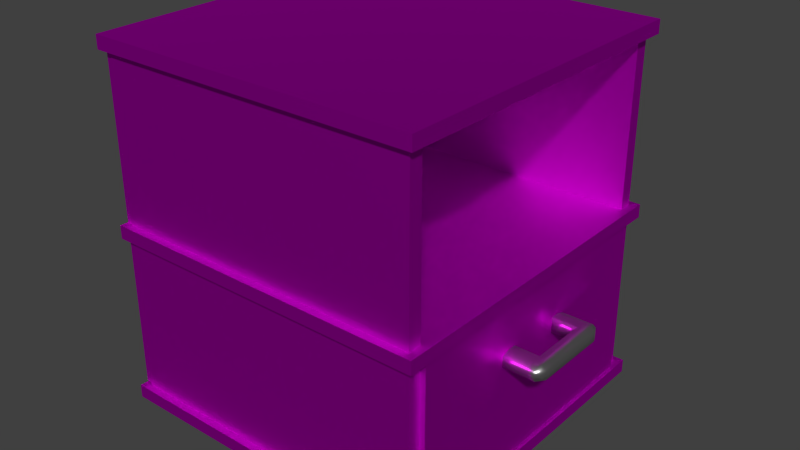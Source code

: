# Source: mg-nachtschrank.blend  (saved by Blender 2.76.0; exported with 4.5.12 LTS)
import bpy
from mathutils import Matrix  # noqa: F401  (used for matrix-valued properties, if any)

bpy.ops.wm.read_factory_settings(use_empty=True)
scene = bpy.context.scene
scene.name = 'Scene'

# ---- collections
col_collection_1 = bpy.data.collections.new('Collection 1'); scene.collection.children.link(col_collection_1)

# ---- images (referenced by path relative to the original .blend; pixels are not part of the script)
import os
ASSET_DIR = os.environ.get("B2B_ASSET_DIR", "")  # directory of the original .blend (textures are referenced by path, not embedded)
HERE = os.path.dirname(os.path.abspath(__file__))  # packed textures are extracted next to this script under _unpacked/

def load_image(name, relpath, width, height, colorspace="sRGB"):
    """Load a texture the original file referenced (path relative to the .blend, or extracted next to this script)."""
    p = next((c for c in (os.path.join(HERE, relpath), os.path.join(ASSET_DIR, relpath)) if relpath and os.path.exists(c)), "")
    if p:
        img = bpy.data.images.load(p, check_existing=True)
        img.name = name
    else:  # same state as the original file: an image datablock whose file is absent (Cycles renders it pink)
        img = bpy.data.images.new(name, width, height)
        img.source = "FILE"
        img.filepath = "//" + (relpath or name)
    img.colorspace_settings.name = colorspace
    return img
img_woodfine0020_l_jpg = load_image('WoodFine0020_L.jpg', 'WoodFine0020_L.jpg', 1024, 1024, 'sRGB')

# ---- materials (node trees are filled in below, after node groups)
mat_material_002 = bpy.data.materials.new('Material.002')
mat_material_002.alpha_threshold = 0.0
mat_material_002.roughness = 0.5
mat_material_001 = bpy.data.materials.new('Material.001')
mat_material_001.alpha_threshold = 0.0
mat_material_001.roughness = 0.5

# ---- material node trees
mat_material_002.use_nodes = True; mat_material_002.node_tree.nodes.clear()
_N = mat_material_002.node_tree.nodes; _L = mat_material_002.node_tree.links
n0 = _N.new('ShaderNodeOutputMaterial'); n0.name = 'Material Output'; n0.location = (300, 300)
n1 = _N.new('ShaderNodeBsdfAnisotropic'); n1.name = 'Glossy BSDF'; n1.location = (10, 300)
n1.distribution = 'GGX'
n1.inputs[1].default_value = 0.3162
_L.new(n1.outputs[0], n0.inputs[0])
n0.is_active_output = True
mat_material_001.use_nodes = True; mat_material_001.node_tree.nodes.clear()
_N = mat_material_001.node_tree.nodes; _L = mat_material_001.node_tree.links
n0 = _N.new('ShaderNodeOutputMaterial'); n0.name = 'Material Output'; n0.location = (300, 300)
n1 = _N.new('ShaderNodeBsdfAnisotropic'); n1.name = 'Glossy BSDF'; n1.location = (117, 282)
n1.distribution = 'GGX'
n1.inputs[1].default_value = 0.5477
n2 = _N.new('ShaderNodeTexImage'); n2.name = 'Image Texture'; n2.location = (-73, 282)
n2.width = 140
n2.image = img_woodfine0020_l_jpg
_L.new(n1.outputs[0], n0.inputs[0])
_L.new(n2.outputs[0], n1.inputs[0])
n0.is_active_output = True

# ---- world
world_world = bpy.data.worlds.new('World'); scene.world = world_world
world_world.color = (0.05088, 0.05088, 0.05088)
world_world.use_sun_shadow = False
world_world.sun_shadow_jitter_overblur = 0.0
world_world.cycles.sampling_method = 'MANUAL'
world_world.cycles.sample_map_resolution = 256

# ---- meshes
me_cube_001 = bpy.data.meshes.new('Cube.001')
me_cube_001.from_pydata([(-1.0, -1.0, -0.6657), (-1.0, -1.0, 0.6657), (-1.0, 1.0, -0.6835), (-1.0, 1.0, 0.6835), (0.9016, -0.9184, -0.583), (0.9016, -0.9184, 0.583), (0.8938, 0.9358, -0.6584), (0.8938, 0.9358, 0.6584), (-1.0, -0.627, 1.0), (-1.0, -0.627, -1.0), (1.0, -0.627, 0.6566), (1.0, -0.627, -0.6566), (-1.0, 0.6351, 1.0), (1.0, 0.6351, -0.6566), (-1.0, 0.6351, -1.0), (1.0, 0.6351, 0.6566), (0.361, 1.0, 0.6835), (0.361, 1.0, -0.6835), (0.361, -1.0, 0.6657), (0.361, -1.0, -0.6657), (0.361, -0.627, 1.0), (0.361, -0.627, -1.0), (0.361, 0.6351, 1.0), (0.361, 0.6351, -1.0), (-1.0, -1.0, 0.0), (-1.0, 0.8175, 1.0), (-1.0, 1.0, 0.0), (-1.0, -0.8135, -1.0), (0.6805, 1.0, 0.6835), (0.8938, 0.9358, 0.0), (-0.3195, 1.0, -0.6835), (1.0, -0.8135, 0.6566), (0.9016, -0.9184, 0.0), (1.0, 0.8175, -0.6566), (-0.3195, -1.0, 0.6657), (0.6805, -1.0, -0.6657), (-1.0, -0.8135, 1.0), (-1.0, 0.004065, -1.0), (1.0, 0.004065, 0.6566), (1.0, -0.8135, -0.6566), (-0.3195, -0.627, 1.0), (0.6805, -0.627, -1.0), (1.0, -0.627, 0.0), (-1.0, -0.627, 0.0), (-1.0, 0.004065, 1.0), (1.0, 0.004065, -0.6566), (-1.0, 0.8175, -1.0), (1.0, 0.8175, 0.6566), (1.0, 0.6351, 0.0), (-0.3195, 0.6351, 1.0), (0.6805, 0.6351, -1.0), (-1.0, 0.6351, 0.0), (-0.3195, 1.0, 0.6835), (0.6805, 1.0, -0.6835), (0.6805, -1.0, 0.6657), (-0.3195, -1.0, -0.6657), (0.6805, -0.627, 1.0), (-0.3195, -0.627, -1.0), (0.6805, 0.6351, 1.0), (-0.3195, 0.6351, -1.0), (0.361, 0.004065, -1.0), (0.361, 0.004065, 1.0), (0.361, -0.8135, -1.0), (0.361, -0.8135, 1.0), (0.361, 0.8175, 1.0), (0.361, 0.8175, -1.0), (0.361, -1.0, 0.0), (0.361, 1.0, 0.0), (0.361, -0.627, 0.0), (0.361, 0.6351, 0.0), (-0.3195, 0.6351, 0.0), (0.361, 0.004065, 0.0), (-0.3195, -0.627, 0.0), (-0.3195, 1.0, 0.0), (0.6805, -1.0, 0.0), (-0.3195, 0.8175, -1.0), (0.6805, 0.8175, 1.0), (0.6805, -0.8135, 1.0), (-0.3195, -0.8135, -1.0), (0.6805, 0.004065, 1.0), (-1.0, 0.004065, 0.0), (0.6805, 0.004065, -1.0), (1.0, 0.8175, 0.0), (-1.0, -0.8135, 0.0), (1.0, 0.004065, 0.0), (0.6805, -0.8135, -1.0), (-0.3195, -0.8135, 1.0), (-0.3195, 0.8175, 1.0), (0.6805, 0.8175, -1.0), (-0.3195, -1.0, 0.0), (1.0, -0.8135, 0.0), (0.6805, 1.0, 0.0), (-1.0, 0.8175, 0.0)], [], [(92, 26, 2, 46), (91, 29, 6, 53), (90, 32, 4, 39), (89, 24, 0, 55), (88, 53, 6, 33), (87, 52, 3, 25), (86, 40, 8, 36), (85, 41, 11, 39), (84, 42, 11, 45), (83, 43, 9, 27), (82, 48, 13, 33), (81, 50, 13, 45), (80, 51, 14, 37), (79, 58, 22, 61), (78, 57, 21, 62), (77, 56, 20, 63), (76, 28, 16, 64), (75, 30, 17, 65), (74, 66, 19, 35), (73, 67, 17, 30), (72, 43, 8, 40), (71, 61, 22, 69), (70, 69, 22, 49), (51, 70, 49, 12), (14, 59, 70, 51), (59, 23, 69, 70), (60, 71, 69, 23), (21, 68, 71, 60), (68, 20, 61, 71), (68, 72, 40, 20), (21, 57, 72, 68), (57, 9, 43, 72), (26, 73, 30, 2), (3, 52, 73, 26), (52, 16, 67, 73), (32, 74, 35, 4), (5, 54, 74, 32), (54, 18, 66, 74), (59, 75, 65, 23), (14, 46, 75, 59), (46, 2, 30, 75), (58, 76, 64, 22), (15, 47, 76, 58), (47, 7, 28, 76), (54, 77, 63, 18), (5, 31, 77, 54), (31, 10, 56, 77), (55, 78, 62, 19), (0, 27, 78, 55), (27, 9, 57, 78), (56, 79, 61, 20), (10, 38, 79, 56), (38, 15, 58, 79), (43, 80, 37, 9), (8, 44, 80, 43), (44, 12, 51, 80), (41, 81, 45, 11), (21, 60, 81, 41), (60, 23, 50, 81), (29, 82, 33, 6), (7, 47, 82, 29), (47, 15, 48, 82), (24, 83, 27, 0), (1, 36, 83, 24), (36, 8, 43, 83), (48, 84, 45, 13), (15, 38, 84, 48), (38, 10, 42, 84), (35, 85, 39, 4), (19, 62, 85, 35), (62, 21, 41, 85), (34, 86, 36, 1), (18, 63, 86, 34), (63, 20, 40, 86), (49, 87, 25, 12), (22, 64, 87, 49), (64, 16, 52, 87), (50, 88, 33, 13), (23, 65, 88, 50), (65, 17, 53, 88), (66, 89, 55, 19), (18, 34, 89, 66), (34, 1, 24, 89), (42, 90, 39, 11), (10, 31, 90, 42), (31, 5, 32, 90), (67, 91, 53, 17), (16, 28, 91, 67), (28, 7, 29, 91), (51, 92, 46, 14), (12, 25, 92, 51), (25, 3, 26, 92)])
me_cube_001.polygons.foreach_set('use_smooth', [True] * 92)
me_cube_001.materials.append(mat_material_002)
me_cube_001.use_remesh_preserve_volume = False
me_cube_001.use_remesh_preserve_attributes = False
me_cube_001.use_mirror_vertex_groups = False
me_cube_001.update()
me_plane_006 = bpy.data.meshes.new('Plane.006')
me_plane_006.from_pydata([(-1.0, -1.0, 0.0), (1.0, -1.0, 0.0), (-1.0, 1.0, 0.0), (1.0, 1.0, 0.0), (-1.0, -1.0, 0.0), (1.0, -1.0, 0.0), (-1.0, 1.0, 0.0), (1.0, 1.0, 0.0), (-1.0, -1.0, 0.02), (1.0, -1.0, 0.02), (-1.0, 1.0, 0.02), (1.0, 1.0, 0.02)], [], [(0, 2, 3, 1), (4, 5, 9, 8), (1, 3, 7, 5), (2, 0, 4, 6), (3, 2, 6, 7), (0, 1, 5, 4), (8, 9, 11, 10), (5, 7, 11, 9), (6, 4, 8, 10), (7, 6, 10, 11)])
_uv = me_plane_006.uv_layers.new(name='UVMap')
_uv.uv.foreach_set('vector', [0.0, 0.0, 0.0, 0.0, 0.0, 0.0, 0.0, 0.0, 0.0, 0.0, 0.0, 0.0, 0.0, 0.0, 0.0, 0.0, 0.0, 0.0, 0.0, 0.0, 0.0, 0.0, 0.0, 0.0, 0.0, 0.0, 0.0, 0.0, 0.0, 0.0, 0.0, 0.0, 0.0, 0.0, 0.0, 0.0, 0.0, 0.0, 0.0, 0.0, 0.0, 0.0, 0.0, 0.0, 0.0, 0.0, 0.0, 0.0, 1.008, 0.9939, -0.007841, 0.9939, -0.007841, -0.001605, 1.008, -0.001605, 0.0, 0.0, 0.0, 0.0, 0.0, 0.0, 0.0, 0.0, 0.0, 0.0, 0.0, 0.0, 0.0, 0.0, 0.0, 0.0, 0.0, 0.0, 0.0, 0.0, 0.0, 0.0, 0.0, 0.0])
me_plane_006.materials.append(mat_material_001)
me_plane_006.use_remesh_preserve_volume = False
me_plane_006.use_remesh_preserve_attributes = False
me_plane_006.use_mirror_vertex_groups = False
me_plane_006.update()
me_plane_005 = bpy.data.meshes.new('Plane.005')
me_plane_005.from_pydata([(-1.0, -1.0, 0.0), (1.0, -1.0, 0.0), (-1.0, 1.0, 0.0), (1.0, 1.0, 0.0), (-1.0, -1.0, 0.0), (1.0, -1.0, 0.0), (-1.0, 1.0, 0.0), (1.0, 1.0, 0.0), (-1.0, -1.0, 0.02), (1.0, -1.0, 0.02), (-1.0, 1.0, 0.02), (1.0, 1.0, 0.02)], [], [(0, 2, 3, 1), (4, 5, 9, 8), (1, 3, 7, 5), (2, 0, 4, 6), (3, 2, 6, 7), (0, 1, 5, 4), (8, 9, 11, 10), (5, 7, 11, 9), (6, 4, 8, 10), (7, 6, 10, 11)])
_uv = me_plane_005.uv_layers.new(name='UVMap')
_uv.uv.foreach_set('vector', [0.0, 0.0, 1.0, 0.0, 1.0, 1.0, 0.0, 1.0, 0.0, 0.0, 1.0, 0.0, 1.0, 1.0, 0.0, 1.0, 0.0, 0.0, 1.0, 0.0, 1.0, 1.0, 0.0, 1.0, 0.0, 0.0, 1.0, 0.0, 1.0, 1.0, 0.0, 1.0, 0.0, 0.0, 1.0, 0.0, 1.0, 1.0, 0.0, 1.0, 0.0, 0.0, 1.0, 0.0, 1.0, 1.0, 0.0, 1.0, 0.0, 0.0, 1.0, 0.0, 1.0, 1.0, 0.0, 1.0, 0.0, 0.0, 1.0, 0.0, 1.0, 1.0, 0.0, 1.0, 0.0, 0.0, 1.0, 0.0, 1.0, 1.0, 0.0, 1.0, 0.0, 0.0, 1.0, 0.0, 1.0, 1.0, 0.0, 1.0])
me_plane_005.materials.append(mat_material_001)
me_plane_005.use_remesh_preserve_volume = False
me_plane_005.use_remesh_preserve_attributes = False
me_plane_005.use_mirror_vertex_groups = False
me_plane_005.update()
me_plane_004 = bpy.data.meshes.new('Plane.004')
me_plane_004.from_pydata([(-1.0, -1.0, 0.0), (1.0, -1.0, 0.0), (-1.0, 1.0, 0.0), (1.0, 1.0, 0.0), (-1.0, -1.0, 0.0), (1.0, -1.0, 0.0), (-1.0, 1.0, 0.0), (1.0, 1.0, 0.0), (-1.0, -1.0, 0.02), (1.0, -1.0, 0.02), (-1.0, 1.0, 0.02), (1.0, 1.0, 0.02)], [], [(0, 2, 3, 1), (4, 5, 9, 8), (1, 3, 7, 5), (2, 0, 4, 6), (3, 2, 6, 7), (0, 1, 5, 4), (8, 9, 11, 10), (5, 7, 11, 9), (6, 4, 8, 10), (7, 6, 10, 11)])
_uv = me_plane_004.uv_layers.new(name='UVMap')
_uv.uv.foreach_set('vector', [0.0, 0.0, 1.0, 0.0, 1.0, 1.0, 0.0, 1.0, 0.0, 0.0, 1.0, 0.0, 1.0, 1.0, 0.0, 1.0, 0.0, 0.0, 1.0, 0.0, 1.0, 1.0, 0.0, 1.0, 0.0, 0.0, 1.0, 0.0, 1.0, 1.0, 0.0, 1.0, 0.0, 0.0, 1.0, 0.0, 1.0, 1.0, 0.0, 1.0, 0.0, 0.0, 1.0, 0.0, 1.0, 1.0, 0.0, 1.0, 0.0, 0.0, 1.0, 0.0, 1.0, 1.0, 0.0, 1.0, 0.0, 0.0, 1.0, 0.0, 1.0, 1.0, 0.0, 1.0, 0.0, 0.0, 1.0, 0.0, 1.0, 1.0, 0.0, 1.0, 0.0, 0.0, 1.0, 0.0, 1.0, 1.0, 0.0, 1.0])
me_plane_004.materials.append(mat_material_001)
me_plane_004.use_remesh_preserve_volume = False
me_plane_004.use_remesh_preserve_attributes = False
me_plane_004.use_mirror_vertex_groups = False
me_plane_004.update()
me_plane_003 = bpy.data.meshes.new('Plane.003')
me_plane_003.from_pydata([(-1.0, -1.0, 0.0), (1.0, -1.0, 0.0), (-1.0, 1.0, 0.0), (1.0, 1.0, 0.0), (-1.0, -1.0, 0.0), (1.0, -1.0, 0.0), (-1.0, 1.0, 0.0), (1.0, 1.0, 0.0), (-1.0, -1.0, 0.02), (1.0, -1.0, 0.02), (-1.0, 1.0, 0.02), (1.0, 1.0, 0.02)], [], [(0, 2, 3, 1), (4, 5, 9, 8), (1, 3, 7, 5), (2, 0, 4, 6), (3, 2, 6, 7), (0, 1, 5, 4), (8, 9, 11, 10), (5, 7, 11, 9), (6, 4, 8, 10), (7, 6, 10, 11)])
_uv = me_plane_003.uv_layers.new(name='UVMap')
_uv.uv.foreach_set('vector', [0.0, 0.0, 1.0, 0.0, 1.0, 1.0, 0.0, 1.0, 0.0, 0.0, 1.0, 0.0, 1.0, 1.0, 0.0, 1.0, 0.0, 0.0, 1.0, 0.0, 1.0, 1.0, 0.0, 1.0, 0.0, 0.0, 1.0, 0.0, 1.0, 1.0, 0.0, 1.0, 0.0, 0.0, 1.0, 0.0, 1.0, 1.0, 0.0, 1.0, 0.0, 0.0, 1.0, 0.0, 1.0, 1.0, 0.0, 1.0, 0.0, 0.0, 1.0, 0.0, 1.0, 1.0, 0.0, 1.0, 0.0, 0.0, 1.0, 0.0, 1.0, 1.0, 0.0, 1.0, 0.0, 0.0, 1.0, 0.0, 1.0, 1.0, 0.0, 1.0, 0.0, 0.0, 1.0, 0.0, 1.0, 1.0, 0.0, 1.0])
me_plane_003.materials.append(mat_material_001)
me_plane_003.use_remesh_preserve_volume = False
me_plane_003.use_remesh_preserve_attributes = False
me_plane_003.use_mirror_vertex_groups = False
me_plane_003.update()
me_plane_002 = bpy.data.meshes.new('Plane.002')
me_plane_002.from_pydata([(-1.0, -1.0, 0.0), (1.0, -1.0, 0.0), (-1.0, 1.0, 0.0), (1.0, 1.0, 0.0), (-1.0, -1.0, 0.0), (1.0, -1.0, 0.0), (-1.0, 1.0, 0.0), (1.0, 1.0, 0.0), (-1.0, -1.0, 0.02), (1.0, -1.0, 0.02), (-1.0, 1.0, 0.02), (1.0, 1.0, 0.02)], [], [(0, 2, 3, 1), (4, 5, 9, 8), (1, 3, 7, 5), (2, 0, 4, 6), (3, 2, 6, 7), (0, 1, 5, 4), (8, 9, 11, 10), (5, 7, 11, 9), (6, 4, 8, 10), (7, 6, 10, 11)])
_uv = me_plane_002.uv_layers.new(name='UVMap')
_uv.uv.foreach_set('vector', [0.0, 0.0, 1.0, 0.0, 1.0, 1.0, 0.0, 1.0, 0.0, 0.0, 1.0, 0.0, 1.0, 1.0, 0.0, 1.0, 0.0, 0.0, 1.0, 0.0, 1.0, 1.0, 0.0, 1.0, 0.0, 0.0, 1.0, 0.0, 1.0, 1.0, 0.0, 1.0, 0.0, 0.0, 1.0, 0.0, 1.0, 1.0, 0.0, 1.0, 0.0, 0.0, 1.0, 0.0, 1.0, 1.0, 0.0, 1.0, 0.0, 0.0, 1.0, 0.0, 1.0, 1.0, 0.0, 1.0, 0.0, 0.0, 1.0, 0.0, 1.0, 1.0, 0.0, 1.0, 0.0, 0.0, 1.0, 0.0, 1.0, 1.0, 0.0, 1.0, 0.0, 0.0, 1.0, 0.0, 1.0, 1.0, 0.0, 1.0])
me_plane_002.materials.append(mat_material_001)
me_plane_002.use_remesh_preserve_volume = False
me_plane_002.use_remesh_preserve_attributes = False
me_plane_002.use_mirror_vertex_groups = False
me_plane_002.update()
me_plane_001 = bpy.data.meshes.new('Plane.001')
me_plane_001.from_pydata([(-1.0, -1.0, 0.0), (1.0, -1.0, 0.0), (-1.0, 1.0, 0.0), (1.0, 1.0, 0.0), (-1.0, -1.0, 0.0), (1.0, -1.0, 0.0), (-1.0, 1.0, 0.0), (1.0, 1.0, 0.0), (-1.0, -1.0, 0.02), (1.0, -1.0, 0.02), (-1.0, 1.0, 0.02), (1.0, 1.0, 0.02)], [], [(0, 2, 3, 1), (4, 5, 9, 8), (1, 3, 7, 5), (2, 0, 4, 6), (3, 2, 6, 7), (0, 1, 5, 4), (8, 9, 11, 10), (5, 7, 11, 9), (6, 4, 8, 10), (7, 6, 10, 11)])
_uv = me_plane_001.uv_layers.new(name='UVMap')
_uv.uv.foreach_set('vector', [0.0, 0.0, 1.0, 0.0, 1.0, 1.0, 0.0, 1.0, 0.0, 0.0, 1.0, 0.0, 1.0, 1.0, 0.0, 1.0, 0.0, 0.0, 1.0, 0.0, 1.0, 1.0, 0.0, 1.0, 0.0, 0.0, 1.0, 0.0, 1.0, 1.0, 0.0, 1.0, 0.0, 0.0, 1.0, 0.0, 1.0, 1.0, 0.0, 1.0, 0.0, 0.0, 1.0, 0.0, 1.0, 1.0, 0.0, 1.0, 0.0, 0.0, 1.0, 0.0, 1.0, 1.0, 0.0, 1.0, 0.0, 0.0, 1.0, 0.0, 1.0, 1.0, 0.0, 1.0, 0.0, 0.0, 1.0, 0.0, 1.0, 1.0, 0.0, 1.0, 0.0, 0.0, 1.0, 0.0, 1.0, 1.0, 0.0, 1.0])
me_plane_001.materials.append(mat_material_001)
me_plane_001.use_remesh_preserve_volume = False
me_plane_001.use_remesh_preserve_attributes = False
me_plane_001.use_mirror_vertex_groups = False
me_plane_001.update()
me_plane = bpy.data.meshes.new('Plane')
me_plane.from_pydata([(-1.0, -1.0, 0.0), (1.0, -1.0, 0.0), (-1.0, 1.0, 0.0), (1.0, 1.0, 0.0), (-1.0, -1.0, 0.0), (1.0, -1.0, 0.0), (-1.0, 1.0, 0.0), (1.0, 1.0, 0.0), (-1.0, -1.0, 0.02), (1.0, -1.0, 0.02), (-1.0, 1.0, 0.02), (1.0, 1.0, 0.02)], [], [(0, 2, 3, 1), (4, 5, 9, 8), (1, 3, 7, 5), (2, 0, 4, 6), (3, 2, 6, 7), (0, 1, 5, 4), (8, 9, 11, 10), (5, 7, 11, 9), (6, 4, 8, 10), (7, 6, 10, 11)])
_uv = me_plane.uv_layers.new(name='UVMap')
_uv.uv.foreach_set('vector', [0.0, 0.0, 1.0, 0.0, 1.0, 1.0, 0.0, 1.0, 0.0, 0.0, 1.0, 0.0, 1.0, 1.0, 0.0, 1.0, 0.0, 0.0, 1.0, 0.0, 1.0, 1.0, 0.0, 1.0, 0.0, 0.0, 1.0, 0.0, 1.0, 1.0, 0.0, 1.0, 0.0, 0.0, 1.0, 0.0, 1.0, 1.0, 0.0, 1.0, 0.0, 0.0, 1.0, 0.0, 1.0, 1.0, 0.0, 1.0, 0.0, 0.0, 1.0, 0.0, 1.0, 1.0, 0.0, 1.0, 0.0, 0.0, 1.0, 0.0, 1.0, 1.0, 0.0, 1.0, 0.0, 0.0, 1.0, 0.0, 1.0, 1.0, 0.0, 1.0, 0.0, 0.0, 1.0, 0.0, 1.0, 1.0, 0.0, 1.0])
me_plane.materials.append(mat_material_001)
me_plane.use_remesh_preserve_volume = False
me_plane.use_remesh_preserve_attributes = False
me_plane.use_mirror_vertex_groups = False
me_plane.update()

# ---- objects
ob_cube = bpy.data.objects.new('Cube', me_cube_001)
ob_plane_006 = bpy.data.objects.new('Plane.006', me_plane_006)
ob_plane_005 = bpy.data.objects.new('Plane.005', me_plane_005)
ob_plane_004 = bpy.data.objects.new('Plane.004', me_plane_004)
ob_plane_003 = bpy.data.objects.new('Plane.003', me_plane_003)
ob_plane_002 = bpy.data.objects.new('Plane.002', me_plane_002)
ob_plane_001 = bpy.data.objects.new('Plane.001', me_plane_001)
ob_plane = bpy.data.objects.new('Plane', me_plane)

# ---- transforms, parenting, visibility, modifiers, constraints
ob_cube.location = (0.2726, 0.0, 0.1798)
ob_cube.scale = (0.03003, 0.0675, 0.012)
ob_cube.lineart.crease_threshold = 0.0
ob_plane_006.location = (0.2288, 0.0, 0.1383)
ob_plane_006.rotation_euler = (-0.0, 1.571, 0.0)
ob_plane_006.scale = (0.1162, 0.2195, 0.8782)
ob_plane_006.lineart.crease_threshold = 0.0
ob_plane_005.location = (-0.2493, 0.0, 0.2726)
ob_plane_005.rotation_euler = (-0.0, 1.571, 0.0)
ob_plane_005.scale = (0.25, 0.2375, 1.0)
ob_plane_005.lineart.crease_threshold = 0.0
ob_plane_004.location = (0.0, 0.0, 0.2576)
ob_plane_004.scale = (0.25, 0.25, 1.0)
ob_plane_004.lineart.crease_threshold = 0.0
ob_plane_003.location = (0.0, 0.0, 0.5209)
ob_plane_003.scale = (0.25, 0.25, 1.0)
ob_plane_003.lineart.crease_threshold = 0.0
ob_plane_002.location = (0.0, 0.2388, 0.2699)
ob_plane_002.rotation_euler = (1.571, -0.0, 0.0)
ob_plane_002.scale = (0.2386, 0.25, 1.0)
ob_plane_002.lineart.crease_threshold = 0.0
ob_plane_001.location = (0.0, -0.2195, 0.2699)
ob_plane_001.rotation_euler = (1.571, -0.0, 0.0)
ob_plane_001.scale = (0.2386, 0.25, 1.0)
ob_plane_001.lineart.crease_threshold = 0.0
ob_plane.location = (0.0, 0.0, 0.0)
ob_plane.scale = (0.25, 0.25, 1.0)
ob_plane.lineart.crease_threshold = 0.0

# ---- collection membership
col_collection_1.objects.link(ob_cube)
col_collection_1.objects.link(ob_plane_006)
col_collection_1.objects.link(ob_plane_005)
col_collection_1.objects.link(ob_plane_004)
col_collection_1.objects.link(ob_plane_003)
col_collection_1.objects.link(ob_plane_002)
col_collection_1.objects.link(ob_plane_001)
col_collection_1.objects.link(ob_plane)

# ---- scene / render settings (as saved in the file)
scene.frame_start = 1; scene.frame_end = 250; scene.frame_set(1)
scene.render.engine = 'CYCLES'
scene.render.resolution_percentage = 50
scene.render.dither_intensity = 0.0
scene.cycles.use_denoising = False
scene.cycles.samples = 10
scene.cycles.sampling_pattern = 'TABULATED_SOBOL'
scene.cycles.light_sampling_threshold = 0.0
scene.cycles.use_adaptive_sampling = False
scene.cycles.use_light_tree = False
scene.cycles.blur_glossy = 0.0
scene.cycles.pixel_filter_type = 'GAUSSIAN'
scene.cycles.sample_clamp_indirect = 0.0
scene.view_settings.view_transform = 'Standard'
bpy.context.view_layer.update()

# ---- added for rendering (the .blend has no active camera and no usable light): camera, sun
cam_auto = bpy.data.cameras.new('AutoCamera')
cam_auto.lens = 50.0
cam_auto.sensor_width = 36.0
cam_auto.clip_end = 1000.0
ob_auto_camera = bpy.data.objects.new('AutoCamera', cam_auto)
scene.collection.objects.link(ob_auto_camera)
ob_auto_camera.location = (0.878315, -1.02239, 0.952036)
ob_auto_camera.rotation_euler = (1.09748, -7.21219e-08, 0.694738)
scene.camera = ob_auto_camera
light_auto_sun = bpy.data.lights.new('AutoSun', 'SUN')
light_auto_sun.energy = 3.0
light_auto_sun.angle = 0.0523599
ob_auto_sun = bpy.data.objects.new('AutoSun', light_auto_sun)
scene.collection.objects.link(ob_auto_sun)
ob_auto_sun.rotation_euler = (0.872665, 0.174533, 0.523599)
bpy.context.view_layer.update()
